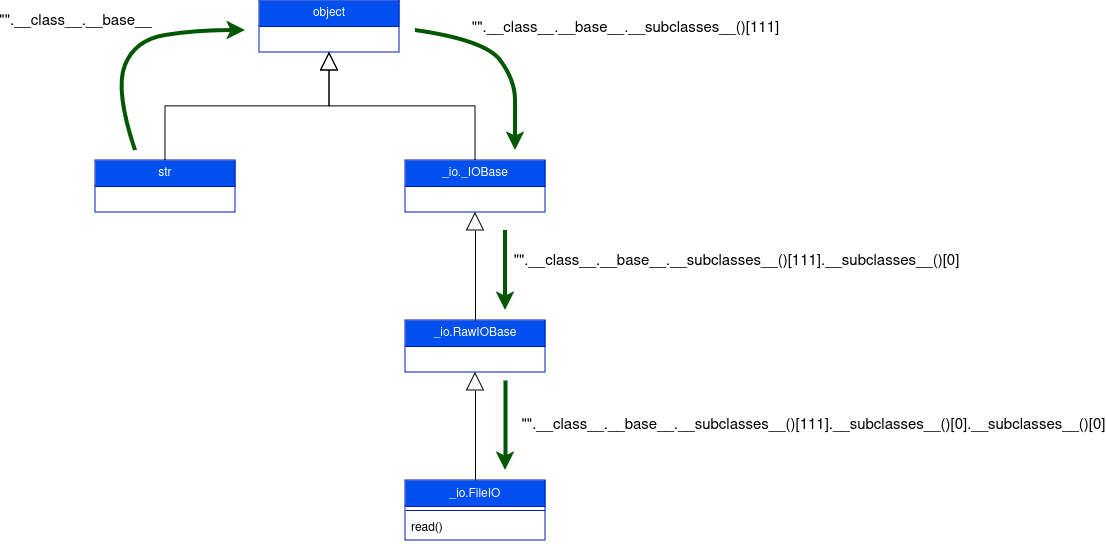

The diagram above was exported from draw.io. Its source (the exported page's mxGraphModel, read from the mxfile embedded in the PNG):
<mxGraphModel dx="1372" dy="795" grid="1" gridSize="10" guides="1" tooltips="1" connect="1" arrows="1" fold="1" page="1" pageScale="1" pageWidth="827" pageHeight="1169" math="0" shadow="0">
  <root>
    <mxCell id="0" />
    <mxCell id="1" parent="0" />
    <mxCell id="tw37S-qAaB_s-XZeKTdk-7" value="object" style="swimlane;fontStyle=0;childLayout=stackLayout;horizontal=1;startSize=26;fillColor=#0050ef;horizontalStack=0;resizeParent=1;resizeParentMax=0;resizeLast=0;collapsible=1;marginBottom=0;whiteSpace=wrap;html=1;fontColor=#ffffff;strokeColor=#001DBC;" vertex="1" parent="1">
      <mxGeometry x="274" y="30" width="140" height="52" as="geometry" />
    </mxCell>
    <mxCell id="tw37S-qAaB_s-XZeKTdk-11" value="str" style="swimlane;fontStyle=0;childLayout=stackLayout;horizontal=1;startSize=26;fillColor=#0050ef;horizontalStack=0;resizeParent=1;resizeParentMax=0;resizeLast=0;collapsible=1;marginBottom=0;whiteSpace=wrap;html=1;fontColor=#ffffff;strokeColor=#001DBC;" vertex="1" parent="1">
      <mxGeometry x="110" y="190" width="140" height="52" as="geometry" />
    </mxCell>
    <mxCell id="tw37S-qAaB_s-XZeKTdk-16" value="" style="endArrow=block;endSize=16;endFill=0;rounded=0;exitX=0.5;exitY=0;exitDx=0;exitDy=0;entryX=0.5;entryY=1;entryDx=0;entryDy=0;edgeStyle=elbowEdgeStyle;elbow=vertical;" edge="1" parent="1" source="tw37S-qAaB_s-XZeKTdk-11" target="tw37S-qAaB_s-XZeKTdk-7">
      <mxGeometry width="160" relative="1" as="geometry">
        <mxPoint x="260" y="410" as="sourcePoint" />
        <mxPoint x="420" y="410" as="targetPoint" />
      </mxGeometry>
    </mxCell>
    <mxCell id="tw37S-qAaB_s-XZeKTdk-18" value="_io._IOBase" style="swimlane;fontStyle=0;childLayout=stackLayout;horizontal=1;startSize=26;fillColor=#0050ef;horizontalStack=0;resizeParent=1;resizeParentMax=0;resizeLast=0;collapsible=1;marginBottom=0;whiteSpace=wrap;html=1;fontColor=#ffffff;strokeColor=#001DBC;" vertex="1" parent="1">
      <mxGeometry x="420" y="190" width="140" height="52" as="geometry" />
    </mxCell>
    <mxCell id="tw37S-qAaB_s-XZeKTdk-22" value="" style="endArrow=block;endSize=16;endFill=0;html=1;rounded=0;exitX=0.5;exitY=0;exitDx=0;exitDy=0;entryX=0.5;entryY=1;entryDx=0;entryDy=0;edgeStyle=elbowEdgeStyle;elbow=vertical;" edge="1" parent="1" source="tw37S-qAaB_s-XZeKTdk-18" target="tw37S-qAaB_s-XZeKTdk-7">
      <mxGeometry width="160" relative="1" as="geometry">
        <mxPoint x="260" y="410" as="sourcePoint" />
        <mxPoint x="420" y="410" as="targetPoint" />
      </mxGeometry>
    </mxCell>
    <mxCell id="tw37S-qAaB_s-XZeKTdk-23" value="_io.RawIOBase" style="swimlane;fontStyle=0;childLayout=stackLayout;horizontal=1;startSize=26;fillColor=#0050ef;horizontalStack=0;resizeParent=1;resizeParentMax=0;resizeLast=0;collapsible=1;marginBottom=0;whiteSpace=wrap;html=1;fontColor=#ffffff;strokeColor=#001DBC;" vertex="1" parent="1">
      <mxGeometry x="420" y="350" width="140" height="52" as="geometry" />
    </mxCell>
    <mxCell id="tw37S-qAaB_s-XZeKTdk-27" value="" style="endArrow=block;endSize=16;endFill=0;html=1;rounded=0;exitX=0.5;exitY=0;exitDx=0;exitDy=0;entryX=0.5;entryY=1;entryDx=0;entryDy=0;" edge="1" parent="1" source="tw37S-qAaB_s-XZeKTdk-23" target="tw37S-qAaB_s-XZeKTdk-18">
      <mxGeometry width="160" relative="1" as="geometry">
        <mxPoint x="260" y="410" as="sourcePoint" />
        <mxPoint x="420" y="410" as="targetPoint" />
      </mxGeometry>
    </mxCell>
    <mxCell id="tw37S-qAaB_s-XZeKTdk-36" value="_io.FileIO" style="swimlane;fontStyle=0;align=center;verticalAlign=top;childLayout=stackLayout;horizontal=1;startSize=26;horizontalStack=0;resizeParent=1;resizeParentMax=0;resizeLast=0;collapsible=1;marginBottom=0;whiteSpace=wrap;html=1;fillColor=#0050ef;fontColor=#ffffff;strokeColor=#001DBC;" vertex="1" parent="1">
      <mxGeometry x="420" y="510" width="140" height="60" as="geometry" />
    </mxCell>
    <mxCell id="tw37S-qAaB_s-XZeKTdk-38" value="" style="line;strokeWidth=1;fillColor=none;align=left;verticalAlign=middle;spacingTop=-1;spacingLeft=3;spacingRight=3;rotatable=0;labelPosition=right;points=[];portConstraint=eastwest;strokeColor=inherit;" vertex="1" parent="tw37S-qAaB_s-XZeKTdk-36">
      <mxGeometry y="26" width="140" height="8" as="geometry" />
    </mxCell>
    <mxCell id="tw37S-qAaB_s-XZeKTdk-39" value="&lt;div&gt;read()&lt;/div&gt;" style="text;strokeColor=none;fillColor=none;align=left;verticalAlign=top;spacingLeft=4;spacingRight=4;overflow=hidden;rotatable=0;points=[[0,0.5],[1,0.5]];portConstraint=eastwest;whiteSpace=wrap;html=1;" vertex="1" parent="tw37S-qAaB_s-XZeKTdk-36">
      <mxGeometry y="34" width="140" height="26" as="geometry" />
    </mxCell>
    <mxCell id="tw37S-qAaB_s-XZeKTdk-40" value="" style="endArrow=block;endSize=16;endFill=0;html=1;rounded=0;exitX=0.5;exitY=0;exitDx=0;exitDy=0;entryX=0.5;entryY=1;entryDx=0;entryDy=0;" edge="1" parent="1" source="tw37S-qAaB_s-XZeKTdk-36" target="tw37S-qAaB_s-XZeKTdk-23">
      <mxGeometry width="160" relative="1" as="geometry">
        <mxPoint x="260" y="410" as="sourcePoint" />
        <mxPoint x="420" y="410" as="targetPoint" />
      </mxGeometry>
    </mxCell>
    <mxCell id="tw37S-qAaB_s-XZeKTdk-42" value="" style="curved=1;endArrow=classic;html=1;rounded=0;fillColor=#008a00;strokeColor=#005700;strokeWidth=4;" edge="1" parent="1">
      <mxGeometry width="50" height="50" relative="1" as="geometry">
        <mxPoint x="150" y="180" as="sourcePoint" />
        <mxPoint x="260" y="60" as="targetPoint" />
        <Array as="points">
          <mxPoint x="130" y="120" />
          <mxPoint x="150" y="70" />
          <mxPoint x="210" y="60" />
        </Array>
      </mxGeometry>
    </mxCell>
    <mxCell id="tw37S-qAaB_s-XZeKTdk-47" value="&quot;&quot;.__class__.__base__" style="edgeLabel;html=1;align=center;verticalAlign=middle;resizable=0;points=[];fontSize=15;" vertex="1" connectable="0" parent="tw37S-qAaB_s-XZeKTdk-42">
      <mxGeometry x="-0.067" y="-5" relative="1" as="geometry">
        <mxPoint x="-61" y="-32" as="offset" />
      </mxGeometry>
    </mxCell>
    <mxCell id="tw37S-qAaB_s-XZeKTdk-44" value="" style="curved=1;endArrow=classic;html=1;rounded=0;strokeWidth=4;fillColor=#008a00;strokeColor=#005700;" edge="1" parent="1">
      <mxGeometry width="50" height="50" relative="1" as="geometry">
        <mxPoint x="430" y="60" as="sourcePoint" />
        <mxPoint x="530" y="180" as="targetPoint" />
        <Array as="points">
          <mxPoint x="500" y="70" />
          <mxPoint x="530" y="110" />
          <mxPoint x="530" y="150" />
        </Array>
      </mxGeometry>
    </mxCell>
    <mxCell id="tw37S-qAaB_s-XZeKTdk-48" value="&quot;&quot;.__class__.__base__.__subclasses__()[111]" style="edgeLabel;html=1;align=center;verticalAlign=middle;resizable=0;points=[];fontSize=15;" vertex="1" connectable="0" parent="tw37S-qAaB_s-XZeKTdk-44">
      <mxGeometry x="0.1287" y="-3" relative="1" as="geometry">
        <mxPoint x="120" y="-44" as="offset" />
      </mxGeometry>
    </mxCell>
    <mxCell id="tw37S-qAaB_s-XZeKTdk-45" value="" style="endArrow=classic;html=1;rounded=0;strokeWidth=4;fillColor=#008a00;strokeColor=#005700;" edge="1" parent="1">
      <mxGeometry width="50" height="50" relative="1" as="geometry">
        <mxPoint x="520" y="260" as="sourcePoint" />
        <mxPoint x="520" y="340" as="targetPoint" />
        <Array as="points">
          <mxPoint x="520" y="290" />
        </Array>
      </mxGeometry>
    </mxCell>
    <mxCell id="tw37S-qAaB_s-XZeKTdk-49" value="&quot;&quot;.__class__.__base__.__subclasses__()[111].__subclasses__()[0]" style="edgeLabel;html=1;align=center;verticalAlign=middle;resizable=0;points=[];fontSize=15;" vertex="1" connectable="0" parent="tw37S-qAaB_s-XZeKTdk-45">
      <mxGeometry x="-0.25" relative="1" as="geometry">
        <mxPoint x="230" as="offset" />
      </mxGeometry>
    </mxCell>
    <mxCell id="tw37S-qAaB_s-XZeKTdk-46" value="" style="endArrow=classic;html=1;rounded=0;strokeWidth=4;fillColor=#008a00;strokeColor=#005700;" edge="1" parent="1">
      <mxGeometry width="50" height="50" relative="1" as="geometry">
        <mxPoint x="520" y="410" as="sourcePoint" />
        <mxPoint x="520" y="500" as="targetPoint" />
      </mxGeometry>
    </mxCell>
    <mxCell id="tw37S-qAaB_s-XZeKTdk-50" value="&quot;&quot;.__class__.__base__.__subclasses__()[111].__subclasses__()[0].__subclasses__()[0]" style="edgeLabel;html=1;align=center;verticalAlign=middle;resizable=0;points=[];fontSize=15;" vertex="1" connectable="0" parent="tw37S-qAaB_s-XZeKTdk-46">
      <mxGeometry x="-0.0222" y="1" relative="1" as="geometry">
        <mxPoint x="306" as="offset" />
      </mxGeometry>
    </mxCell>
  </root>
</mxGraphModel>